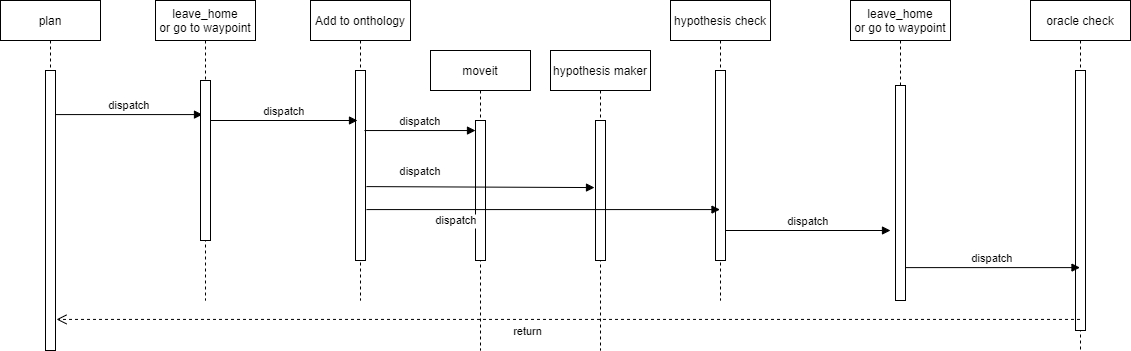

The diagram above was exported from draw.io. Its source (the exported page's mxGraphModel, read from the mxfile embedded in the PNG):
<mxGraphModel dx="1422" dy="705" grid="1" gridSize="10" guides="1" tooltips="1" connect="1" arrows="1" fold="1" page="1" pageScale="1" pageWidth="850" pageHeight="1100" math="0" shadow="0">
  <root>
    <mxCell id="0" />
    <mxCell id="1" parent="0" />
    <mxCell id="3nuBFxr9cyL0pnOWT2aG-1" value="plan" style="shape=umlLifeline;perimeter=lifelinePerimeter;container=1;collapsible=0;recursiveResize=0;rounded=0;shadow=0;strokeWidth=1;" parent="1" vertex="1">
      <mxGeometry x="120" y="80" width="100" height="350" as="geometry" />
    </mxCell>
    <mxCell id="3nuBFxr9cyL0pnOWT2aG-2" value="" style="points=[];perimeter=orthogonalPerimeter;rounded=0;shadow=0;strokeWidth=1;" parent="3nuBFxr9cyL0pnOWT2aG-1" vertex="1">
      <mxGeometry x="45" y="70" width="10" height="280" as="geometry" />
    </mxCell>
    <mxCell id="3nuBFxr9cyL0pnOWT2aG-5" value="leave_home &#10;or go to waypoint" style="shape=umlLifeline;perimeter=lifelinePerimeter;container=1;collapsible=0;recursiveResize=0;rounded=0;shadow=0;strokeWidth=1;" parent="1" vertex="1">
      <mxGeometry x="275" y="80" width="100" height="300" as="geometry" />
    </mxCell>
    <mxCell id="3nuBFxr9cyL0pnOWT2aG-8" value="dispatch" style="verticalAlign=bottom;endArrow=block;entryX=0.2;entryY=0.213;shadow=0;strokeWidth=1;entryDx=0;entryDy=0;entryPerimeter=0;" parent="1" source="3nuBFxr9cyL0pnOWT2aG-2" target="3nuBFxr9cyL0pnOWT2aG-6" edge="1">
      <mxGeometry relative="1" as="geometry">
        <mxPoint x="180" y="194" as="sourcePoint" />
        <Array as="points" />
      </mxGeometry>
    </mxCell>
    <mxCell id="3nuBFxr9cyL0pnOWT2aG-6" value="" style="points=[];perimeter=orthogonalPerimeter;rounded=0;shadow=0;strokeWidth=1;" parent="1" vertex="1">
      <mxGeometry x="320" y="160" width="10" height="160" as="geometry" />
    </mxCell>
    <mxCell id="LPzirBwBI1_r2WqbHVmk-4" value="Add to onthology" style="shape=umlLifeline;perimeter=lifelinePerimeter;container=1;collapsible=0;recursiveResize=0;rounded=0;shadow=0;strokeWidth=1;" parent="1" vertex="1">
      <mxGeometry x="430" y="80" width="100" height="300" as="geometry" />
    </mxCell>
    <mxCell id="LPzirBwBI1_r2WqbHVmk-5" value="" style="points=[];perimeter=orthogonalPerimeter;rounded=0;shadow=0;strokeWidth=1;" parent="LPzirBwBI1_r2WqbHVmk-4" vertex="1">
      <mxGeometry x="45" y="70" width="10" height="190" as="geometry" />
    </mxCell>
    <mxCell id="LPzirBwBI1_r2WqbHVmk-6" value="dispatch" style="verticalAlign=bottom;endArrow=block;entryX=0.2;entryY=0.213;shadow=0;strokeWidth=1;entryDx=0;entryDy=0;entryPerimeter=0;" parent="1" edge="1">
      <mxGeometry relative="1" as="geometry">
        <mxPoint x="330" y="200.00000000000003" as="sourcePoint" />
        <mxPoint x="477" y="200.00000000000003" as="targetPoint" />
        <Array as="points" />
      </mxGeometry>
    </mxCell>
    <mxCell id="LPzirBwBI1_r2WqbHVmk-7" value="dispatch" style="verticalAlign=bottom;endArrow=block;shadow=0;strokeWidth=1;exitX=0.9;exitY=0.316;exitDx=0;exitDy=0;exitPerimeter=0;" parent="1" source="LPzirBwBI1_r2WqbHVmk-5" target="LPzirBwBI1_r2WqbHVmk-10" edge="1">
      <mxGeometry relative="1" as="geometry">
        <mxPoint x="490" y="214" as="sourcePoint" />
        <mxPoint x="637" y="210" as="targetPoint" />
        <Array as="points" />
      </mxGeometry>
    </mxCell>
    <mxCell id="LPzirBwBI1_r2WqbHVmk-9" value="moveit" style="shape=umlLifeline;perimeter=lifelinePerimeter;container=1;collapsible=0;recursiveResize=0;rounded=0;shadow=0;strokeWidth=1;" parent="1" vertex="1">
      <mxGeometry x="550" y="130" width="100" height="300" as="geometry" />
    </mxCell>
    <mxCell id="LPzirBwBI1_r2WqbHVmk-10" value="" style="points=[];perimeter=orthogonalPerimeter;rounded=0;shadow=0;strokeWidth=1;" parent="LPzirBwBI1_r2WqbHVmk-9" vertex="1">
      <mxGeometry x="45" y="70" width="10" height="140" as="geometry" />
    </mxCell>
    <mxCell id="LPzirBwBI1_r2WqbHVmk-11" value="hypothesis maker" style="shape=umlLifeline;perimeter=lifelinePerimeter;container=1;collapsible=0;recursiveResize=0;rounded=0;shadow=0;strokeWidth=1;" parent="1" vertex="1">
      <mxGeometry x="670" y="130" width="100" height="300" as="geometry" />
    </mxCell>
    <mxCell id="LPzirBwBI1_r2WqbHVmk-12" value="" style="points=[];perimeter=orthogonalPerimeter;rounded=0;shadow=0;strokeWidth=1;" parent="LPzirBwBI1_r2WqbHVmk-11" vertex="1">
      <mxGeometry x="45" y="70" width="10" height="140" as="geometry" />
    </mxCell>
    <mxCell id="LPzirBwBI1_r2WqbHVmk-14" value="hypothesis check" style="shape=umlLifeline;perimeter=lifelinePerimeter;container=1;collapsible=0;recursiveResize=0;rounded=0;shadow=0;strokeWidth=1;" parent="1" vertex="1">
      <mxGeometry x="790" y="80" width="100" height="300" as="geometry" />
    </mxCell>
    <mxCell id="LPzirBwBI1_r2WqbHVmk-15" value="" style="points=[];perimeter=orthogonalPerimeter;rounded=0;shadow=0;strokeWidth=1;" parent="LPzirBwBI1_r2WqbHVmk-14" vertex="1">
      <mxGeometry x="45" y="70" width="10" height="190" as="geometry" />
    </mxCell>
    <mxCell id="Br5ologaoPRoPC9rZrAg-17" value="dispatch" style="verticalAlign=bottom;endArrow=block;shadow=0;strokeWidth=1;" edge="1" parent="LPzirBwBI1_r2WqbHVmk-14">
      <mxGeometry relative="1" as="geometry">
        <mxPoint x="55" y="230" as="sourcePoint" />
        <mxPoint x="220" y="230" as="targetPoint" />
        <Array as="points" />
      </mxGeometry>
    </mxCell>
    <mxCell id="LPzirBwBI1_r2WqbHVmk-16" value="dispatch" style="verticalAlign=bottom;endArrow=block;shadow=0;strokeWidth=1;exitX=1.1;exitY=0.732;exitDx=0;exitDy=0;exitPerimeter=0;" parent="1" source="LPzirBwBI1_r2WqbHVmk-5" target="LPzirBwBI1_r2WqbHVmk-14" edge="1">
      <mxGeometry x="-0.4914" y="-20" relative="1" as="geometry">
        <mxPoint x="490" y="229.91999999999996" as="sourcePoint" />
        <mxPoint x="726" y="230.03999999999996" as="targetPoint" />
        <Array as="points" />
        <mxPoint as="offset" />
      </mxGeometry>
    </mxCell>
    <mxCell id="LPzirBwBI1_r2WqbHVmk-13" value="dispatch" style="verticalAlign=bottom;endArrow=block;shadow=0;strokeWidth=1;exitX=1.1;exitY=0.611;exitDx=0;exitDy=0;exitPerimeter=0;entryX=-0.1;entryY=0.479;entryDx=0;entryDy=0;entryPerimeter=0;" parent="1" source="LPzirBwBI1_r2WqbHVmk-5" target="LPzirBwBI1_r2WqbHVmk-12" edge="1">
      <mxGeometry x="-0.5266" y="6" relative="1" as="geometry">
        <mxPoint x="490" y="220" as="sourcePoint" />
        <mxPoint x="716" y="220.03999999999996" as="targetPoint" />
        <Array as="points" />
        <mxPoint as="offset" />
      </mxGeometry>
    </mxCell>
    <mxCell id="Br5ologaoPRoPC9rZrAg-1" value="oracle check" style="shape=umlLifeline;perimeter=lifelinePerimeter;container=1;collapsible=0;recursiveResize=0;rounded=0;shadow=0;strokeWidth=1;" vertex="1" parent="1">
      <mxGeometry x="1150" y="80" width="100" height="350" as="geometry" />
    </mxCell>
    <mxCell id="Br5ologaoPRoPC9rZrAg-2" value="" style="points=[];perimeter=orthogonalPerimeter;rounded=0;shadow=0;strokeWidth=1;" vertex="1" parent="Br5ologaoPRoPC9rZrAg-1">
      <mxGeometry x="45" y="70" width="10" height="260" as="geometry" />
    </mxCell>
    <mxCell id="Br5ologaoPRoPC9rZrAg-3" value="dispatch" style="verticalAlign=bottom;endArrow=block;shadow=0;strokeWidth=1;exitX=1;exitY=0.847;exitDx=0;exitDy=0;exitPerimeter=0;" edge="1" parent="1" source="Br5ologaoPRoPC9rZrAg-16" target="Br5ologaoPRoPC9rZrAg-1">
      <mxGeometry relative="1" as="geometry">
        <mxPoint x="850" y="190" as="sourcePoint" />
        <mxPoint x="961" y="189.99999999999997" as="targetPoint" />
        <Array as="points" />
      </mxGeometry>
    </mxCell>
    <mxCell id="Br5ologaoPRoPC9rZrAg-4" value="return" style="html=1;verticalAlign=bottom;endArrow=open;dashed=1;endSize=8;rounded=0;entryX=1.1;entryY=0.889;entryDx=0;entryDy=0;entryPerimeter=0;" edge="1" parent="1" source="Br5ologaoPRoPC9rZrAg-1" target="3nuBFxr9cyL0pnOWT2aG-2">
      <mxGeometry x="0.0805" y="21" relative="1" as="geometry">
        <mxPoint x="750" y="410" as="sourcePoint" />
        <mxPoint x="670" y="410" as="targetPoint" />
        <mxPoint as="offset" />
      </mxGeometry>
    </mxCell>
    <mxCell id="Br5ologaoPRoPC9rZrAg-15" value="leave_home &#10;or go to waypoint" style="shape=umlLifeline;perimeter=lifelinePerimeter;container=1;collapsible=0;recursiveResize=0;rounded=0;shadow=0;strokeWidth=1;" vertex="1" parent="1">
      <mxGeometry x="970" y="80" width="100" height="300" as="geometry" />
    </mxCell>
    <mxCell id="Br5ologaoPRoPC9rZrAg-16" value="" style="points=[];perimeter=orthogonalPerimeter;rounded=0;shadow=0;strokeWidth=1;" vertex="1" parent="Br5ologaoPRoPC9rZrAg-15">
      <mxGeometry x="45" y="85" width="10" height="215" as="geometry" />
    </mxCell>
  </root>
</mxGraphModel>